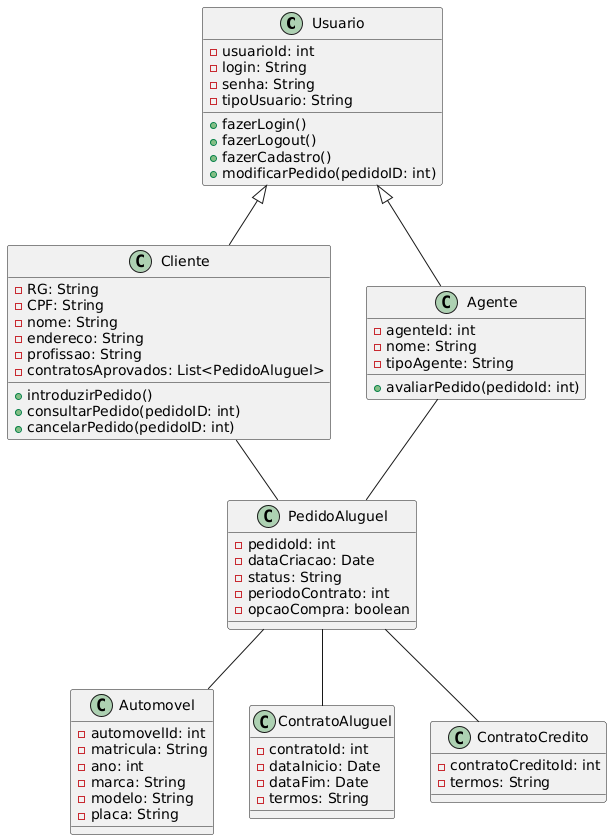

The diagram above was rendered by PlantUML. Its source (embedded in the PNG):
@startuml
class Usuario {
- usuarioId: int
-login: String
-senha: String
-tipoUsuario: String
+fazerLogin()
+fazerLogout()
+fazerCadastro()
+modificarPedido(pedidoID: int)
}

class Cliente {
-RG: String
-CPF: String
-nome: String
-endereco: String
-profissao: String
-contratosAprovados: List<PedidoAluguel>
+introduzirPedido()
+consultarPedido(pedidoID: int)
+cancelarPedido(pedidoID: int)
}

class Agente {
-agenteId: int
-nome: String
-tipoAgente: String
+avaliarPedido(pedidoId: int)
}

class PedidoAluguel {
-pedidoId: int
-dataCriacao: Date
-status: String
-periodoContrato: int
-opcaoCompra: boolean
}

class Automovel {
-automovelId: int
-matricula: String
-ano: int
-marca: String
-modelo: String
-placa: String
}

class ContratoAluguel {
-contratoId: int
-dataInicio: Date
-dataFim: Date
-termos: String
}

class ContratoCredito {
-contratoCreditoId: int
-termos: String
}

Usuario <|-- Cliente
Usuario <|-- Agente
Cliente  --  PedidoAluguel
Agente  --  PedidoAluguel 
PedidoAluguel  --  Automovel 
PedidoAluguel  --  ContratoAluguel
PedidoAluguel  --  ContratoCredito
@enduml